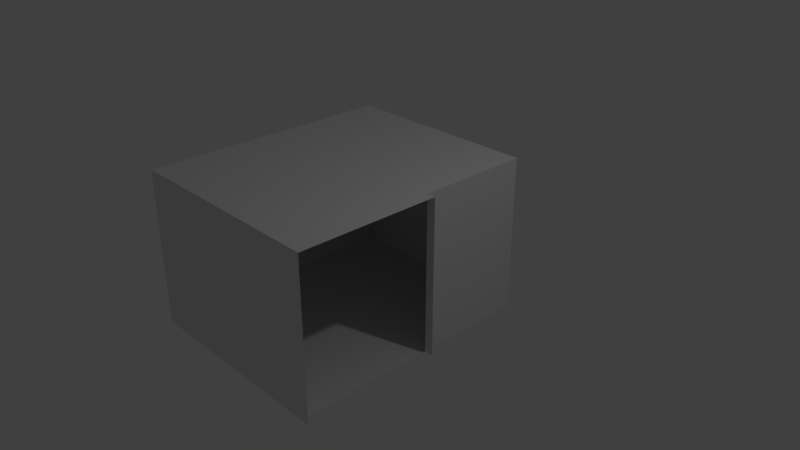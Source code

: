 # Source: guest_room_1.blend  (saved by Blender 2.79.0; exported with 4.5.12 LTS)
import bpy
from mathutils import Matrix  # noqa: F401  (used for matrix-valued properties, if any)

bpy.ops.wm.read_factory_settings(use_empty=True)
scene = bpy.context.scene
scene.name = 'Scene'

# ---- collections
col_collection_1 = bpy.data.collections.new('Collection 1'); scene.collection.children.link(col_collection_1)

# ---- world
world_world = bpy.data.worlds.new('World'); scene.world = world_world
world_world.color = (0.05088, 0.05088, 0.05088)
world_world.use_sun_shadow = False
world_world.sun_shadow_jitter_overblur = 0.0
world_world.cycles.sampling_method = 'MANUAL'

# ---- cameras
cam_camera = bpy.data.cameras.new('Camera')
cam_camera.clip_end = 100.0
cam_camera.lens = 35.0
cam_camera.sensor_width = 32.0
cam_camera.sensor_height = 18.0
cam_camera.ortho_scale = 7.314
cam_camera.dof.focus_distance = 0.0
cam_camera.dof.aperture_fstop = 128.0

# ---- lights
light_lamp = bpy.data.lights.new('Lamp', 'POINT')
light_lamp.transmission_factor = 0.0
light_lamp.cutoff_distance = 30.0
light_lamp.energy = 100.0
light_lamp.shadow_buffer_clip_start = 1.001
light_lamp.shadow_soft_size = 0.1
light_lamp.shadow_maximum_resolution = 0.006
light_lamp.use_absolute_resolution = True

# ---- meshes
me_plane_000 = bpy.data.meshes.new('Plane.000')
me_plane_000.from_pydata([(1.058, -0.8711, -1.778), (1.058, -0.8711, 0.1181), (1.058, -0.8711, 1.66), (1.058, 1.861, 1.66), (1.058, 1.861, -1.778)], [], [(1, 2, 3, 4, 0)])
_uv = me_plane_000.uv_layers.new(name='UVMap')
_uv.uv.foreach_set('vector', [0.01642, 0.2242, 0.01642, 1.733e-08, 0.3936, 0.0, 0.3936, 0.5, 0.01642, 0.5])
me_plane_000.use_remesh_preserve_volume = False
me_plane_000.use_remesh_preserve_attributes = False
me_plane_000.use_mirror_vertex_groups = False
me_plane_000.use_paint_bone_selection = False
me_plane_000.use_paint_mask = True
me_plane_000.update()
me_plane_001 = bpy.data.meshes.new('Plane.001')
me_plane_001.from_pydata([(1.058, -0.99, 0.1181), (-1.058, -0.99, 0.1181), (-1.058, -0.8711, -1.778), (1.058, -0.8711, -1.778), (1.058, -0.8711, 0.1181), (-1.058, -0.8711, 0.1181), (1.058, -0.8711, 1.66), (-1.058, -0.8711, 1.66), (1.058, 1.861, 1.66), (-1.058, 1.861, 1.66), (1.058, 1.861, -1.778), (-1.058, 1.861, -1.778), (-1.058, -0.99, -1.778), (1.058, -0.99, -1.778)], [], [(1, 5, 4, 0), (5, 7, 6, 4), (7, 9, 8, 6), (9, 11, 10, 8), (3, 2, 12, 13), (10, 11, 2, 3), (1, 12, 2, 5), (5, 2, 11, 9, 7)])
_uv = me_plane_001.uv_layers.new(name='UVMap')
_uv.uv.foreach_set('vector', [0.8927, 0.8077, 0.8763, 0.8077, 0.8763, 0.5, 0.8927, 0.5, 1.0, 0.3077, 0.7871, 0.3077, 0.7871, 3.467e-08, 1.0, 0.0, 0.5842, 0.8973, 0.5842, 0.5, 0.8763, 0.5, 0.8763, 0.8973, 0.2921, 0.5, 0.2921, 1.0, 6.582e-08, 1.0, 0.0, 0.5, 0.2921, 0.8973, 0.5842, 0.8973, 0.5842, 0.9146, 0.2921, 0.9146, 0.2921, 0.5, 0.5842, 0.5, 0.5842, 0.8973, 0.2921, 0.8973, 0.3936, 0.2758, 0.3936, 0.0, 0.41, 1.733e-08, 0.41, 0.2758, 0.41, 0.2758, 0.41, 1.733e-08, 0.7871, 1.733e-08, 0.7871, 0.5, 0.41, 0.5])
me_plane_001.use_remesh_preserve_volume = False
me_plane_001.use_remesh_preserve_attributes = False
me_plane_001.use_mirror_vertex_groups = False
me_plane_001.use_paint_bone_selection = False
me_plane_001.use_paint_mask = True
me_plane_001.update()

# ---- objects
ob_plane_000 = bpy.data.objects.new('Plane.000', me_plane_000)
ob_lamp = bpy.data.objects.new('Lamp', light_lamp)
ob_camera = bpy.data.objects.new('Camera', cam_camera)
ob_plane_001 = bpy.data.objects.new('Plane.001', me_plane_001)

# ---- transforms, parenting, visibility, modifiers, constraints
ob_plane_000.location = (0.0, 0.0, 0.0)
ob_plane_000.rotation_euler = (-1.571, 1.571, 0.0)
ob_plane_000.scale = (1.05, 1.05, 1.05)
ob_plane_000.lineart.crease_threshold = 0.0
ob_lamp.location = (4.076, 1.005, 5.904)
ob_lamp.rotation_euler = (0.6503, 0.05522, 1.866)
ob_lamp.lock_rotations_4d = False
ob_lamp.empty_display_type = 'ARROWS'
ob_lamp.color = (0.0, 0.0, 0.0, 0.0)
ob_lamp.lineart.crease_threshold = 0.0
ob_camera.location = (7.481, -6.508, 5.344)
ob_camera.rotation_euler = (1.109, 0.0, 0.8149)
ob_camera.lock_rotations_4d = False
ob_camera.empty_display_type = 'ARROWS'
ob_camera.color = (0.0, 0.0, 0.0, 0.0)
ob_camera.display_type = 'WIRE'
ob_camera.lineart.crease_threshold = 0.0
ob_plane_001.location = (0.0, 0.0, 0.0)
ob_plane_001.rotation_euler = (-1.571, 1.571, 0.0)
ob_plane_001.scale = (1.05, 1.05, 1.05)
ob_plane_001.lineart.crease_threshold = 0.0

# ---- collection membership
col_collection_1.objects.link(ob_plane_000)
col_collection_1.objects.link(ob_lamp)
col_collection_1.objects.link(ob_camera)
col_collection_1.objects.link(ob_plane_001)

# ---- scene / render settings (as saved in the file)
scene.camera = ob_camera
scene.frame_start = 1; scene.frame_end = 250; scene.frame_set(1)
scene.render.engine = 'BLENDER_EEVEE_NEXT'
scene.render.resolution_percentage = 50
scene.render.dither_intensity = 0.0
scene.cycles.use_denoising = False
scene.cycles.samples = 128
scene.cycles.sampling_pattern = 'TABULATED_SOBOL'
scene.cycles.use_adaptive_sampling = False
scene.cycles.use_light_tree = False
scene.cycles.blur_glossy = 0.0
scene.cycles.sample_clamp_indirect = 0.0
scene.view_settings.view_transform = 'Standard'
bpy.context.view_layer.update()
